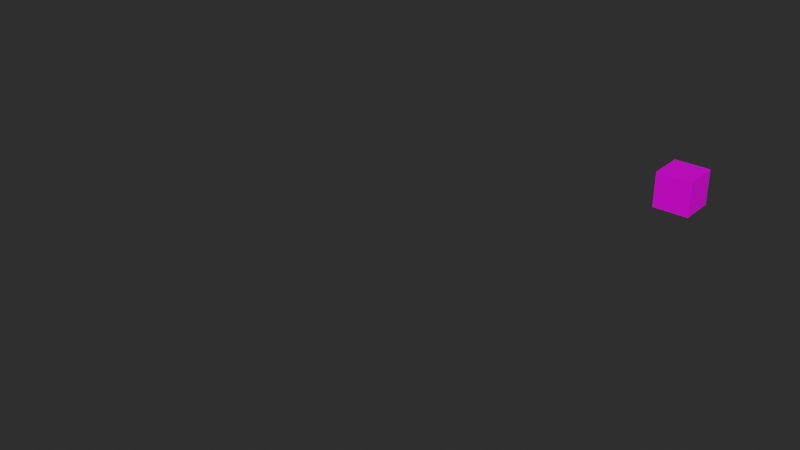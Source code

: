# Source: Blender-Starter.blend  (saved by Blender 3.6.11; exported with 4.5.12 LTS)
import bpy
from mathutils import Matrix  # noqa: F401  (used for matrix-valued properties, if any)

bpy.ops.wm.read_factory_settings(use_empty=True)
scene = bpy.context.scene
scene.name = 'Scene'

# ---- collections
col_references_example = bpy.data.collections.new('references-example'); scene.collection.children.link(col_references_example)
col_your_object = bpy.data.collections.new('your-object'); scene.collection.children.link(col_your_object)

# ---- images (referenced by path relative to the original .blend; pixels are not part of the script)
import os
ASSET_DIR = os.environ.get("B2B_ASSET_DIR", "")  # directory of the original .blend (textures are referenced by path, not embedded)
HERE = os.path.dirname(os.path.abspath(__file__))  # packed textures are extracted next to this script under _unpacked/

def load_image(name, relpath, width, height, colorspace="sRGB"):
    """Load a texture the original file referenced (path relative to the .blend, or extracted next to this script)."""
    p = next((c for c in (os.path.join(HERE, relpath), os.path.join(ASSET_DIR, relpath)) if relpath and os.path.exists(c)), "")
    if p:
        img = bpy.data.images.load(p, check_existing=True)
        img.name = name
    else:  # same state as the original file: an image datablock whose file is absent (Cycles renders it pink)
        img = bpy.data.images.new(name, width, height)
        img.source = "FILE"
        img.filepath = "//" + (relpath or name)
    img.colorspace_settings.name = colorspace
    return img
img_colorpalette_summer_png = load_image('ColorPalette_Summer.png', 'textures/ColorPalette_Summer.png', 1024, 1024, 'sRGB')

# ---- materials (node trees are filled in below, after node groups)
mat_colorpalette = bpy.data.materials.new('ColorPalette')
mat_colorpalette.use_transparent_shadow = False

# ---- material node trees
mat_colorpalette.use_nodes = True; mat_colorpalette.node_tree.nodes.clear()
_N = mat_colorpalette.node_tree.nodes; _L = mat_colorpalette.node_tree.links
n0 = _N.new('ShaderNodeBsdfPrincipled'); n0.name = 'Principled BSDF'; n0.location = (10, 300)
n0.distribution = 'GGX'
n0.subsurface_method = 'RANDOM_WALK_SKIN'
n0.inputs[3].default_value = 1.45
n0.inputs[27].default_value = (0.0, 0.0, 0.0, 1.0)
n0.inputs[28].default_value = 1.0
n1 = _N.new('ShaderNodeOutputMaterial'); n1.name = 'Material Output'; n1.location = (300, 300)
n2 = _N.new('ShaderNodeTexImage'); n2.name = 'Image Texture'; n2.location = (-280, 280)
n2.image = img_colorpalette_summer_png
_L.new(n0.outputs[0], n1.inputs[0])
_L.new(n2.outputs[0], n0.inputs[0])
n1.is_active_output = True

# ---- world
world_world = bpy.data.worlds.new('World'); scene.world = world_world
world_world.use_nodes = True; world_world.node_tree.nodes.clear()
_N = world_world.node_tree.nodes; _L = world_world.node_tree.links
n0 = _N.new('ShaderNodeOutputWorld'); n0.name = 'World Output'; n0.location = (300, 300)
n1 = _N.new('ShaderNodeBackground'); n1.name = 'Background'; n1.location = (10, 300)
n1.inputs[0].default_value = (0.05088, 0.05088, 0.05088, 1.0)
n1.inputs[1].default_value = 0.5
_L.new(n1.outputs[0], n0.inputs[0])
n0.is_active_output = True
world_world.color = (0.05088, 0.05088, 0.05088)
world_world.use_sun_shadow = False
world_world.sun_shadow_jitter_overblur = 0.0

# ---- meshes
me_cube_001 = bpy.data.meshes.new('Cube.001')
me_cube_001.from_pydata([], [], [])
me_cube_001.materials.append(None)
me_cube_001.materials.append(None)
me_cube_001.update()
me_cube_002 = bpy.data.meshes.new('Cube.002')
me_cube_002.from_pydata([], [], [])
me_cube_002.materials.append(None)
me_cube_002.update()
me_cube_004 = bpy.data.meshes.new('Cube.004')
me_cube_004.from_pydata([], [], [])
me_cube_004.materials.append(None)
me_cube_004.update()
me_house_example = bpy.data.meshes.new('house-example')
me_house_example.from_pydata([], [], [])
me_house_example.materials.append(None)
me_house_example.update()
me_cube = bpy.data.meshes.new('Cube')
me_cube.from_pydata([(-0.25, -0.25, 0.0), (-0.25, -0.25, 0.5), (-0.25, 0.25, 0.0), (-0.25, 0.25, 0.5), (0.25, -0.25, 0.0), (0.25, -0.25, 0.5), (0.25, 0.25, 0.0), (0.25, 0.25, 0.5)], [], [(0, 1, 3, 2), (2, 3, 7, 6), (6, 7, 5, 4), (4, 5, 1, 0), (2, 6, 4, 0), (7, 3, 1, 5)])
_uv = me_cube.uv_layers.new(name='UVMap')
_uv.uv.foreach_set('vector', [0.4069, 0.9078, 0.4069, 0.9078, 0.4069, 0.9078, 0.4069, 0.9078, 0.09352, 0.8461, 0.09352, 0.8461, 0.09352, 0.8461, 0.09352, 0.8461, 0.03325, 0.909, 0.03325, 0.909, 0.03325, 0.909, 0.03325, 0.909, 0.2826, 0.9045, 0.2826, 0.9045, 0.2826, 0.9045, 0.2826, 0.9045, 0.09762, 0.9667, 0.09762, 0.9667, 0.09762, 0.9667, 0.09762, 0.9667, 0.2199, 0.9678, 0.2199, 0.9678, 0.2199, 0.9678, 0.2199, 0.9678])
me_cube.materials.append(mat_colorpalette)
me_cube.update()

# ---- objects
ob_flat = bpy.data.objects.new('Flat', me_cube_001)
ob_way_straight = bpy.data.objects.new('Way_Straight', me_cube_002)
ob_flat_001 = bpy.data.objects.new('Flat.001', me_cube_001)
ob_flat_004 = bpy.data.objects.new('Flat.004', me_cube_001)
ob_flat_005 = bpy.data.objects.new('Flat.005', me_cube_001)
ob_way_straight_001 = bpy.data.objects.new('Way_Straight.001', me_cube_002)
ob_way_straight_003 = bpy.data.objects.new('Way_Straight.003', me_cube_002)
ob_way_t_cross = bpy.data.objects.new('Way_T-Cross', me_cube_004)
ob_house_example = bpy.data.objects.new('House_Example', me_house_example)
ob_flat_002 = bpy.data.objects.new('Flat.002', me_cube_001)
ob_way_straight_002 = bpy.data.objects.new('Way_Straight.002', me_cube_002)
ob_flat_003 = bpy.data.objects.new('Flat.003', me_cube_001)
ob_cube = bpy.data.objects.new('Cube', me_cube)

# ---- transforms, parenting, visibility, modifiers, constraints
ob_flat.location = (-2.5, -2.5, 0.0)
ob_flat.lock_rotations_4d = False
ob_flat.empty_display_type = 'ARROWS'
ob_flat.hide_select = True
ob_flat.lineart.crease_threshold = 0.0
ob_way_straight.location = (-4.5, -2.5, 0.0)
ob_way_straight.rotation_euler = (0.0, 0.0, 1.571)
ob_way_straight.lock_rotations_4d = False
ob_way_straight.empty_display_type = 'ARROWS'
ob_way_straight.hide_select = True
ob_way_straight.lineart.crease_threshold = 0.0
ob_flat_001.location = (-2.5, -3.5, 0.0)
ob_flat_001.lock_rotations_4d = False
ob_flat_001.empty_display_type = 'ARROWS'
ob_flat_001.hide_select = True
ob_flat_001.lineart.crease_threshold = 0.0
ob_flat_004.location = (-3.5, -2.5, 0.0)
ob_flat_004.lock_rotations_4d = False
ob_flat_004.empty_display_type = 'ARROWS'
ob_flat_004.hide_select = True
ob_flat_004.lineart.crease_threshold = 0.0
ob_flat_005.location = (-3.5, -3.5, 0.0)
ob_flat_005.lock_rotations_4d = False
ob_flat_005.empty_display_type = 'ARROWS'
ob_flat_005.hide_select = True
ob_flat_005.lineart.crease_threshold = 0.0
ob_way_straight_001.location = (-4.5, -3.5, 0.0)
ob_way_straight_001.rotation_euler = (0.0, 0.0, 1.571)
ob_way_straight_001.lock_rotations_4d = False
ob_way_straight_001.empty_display_type = 'ARROWS'
ob_way_straight_001.hide_select = True
ob_way_straight_001.lineart.crease_threshold = 0.0
ob_way_straight_003.location = (-4.5, -5.5, 0.0)
ob_way_straight_003.rotation_euler = (0.0, 0.0, 1.571)
ob_way_straight_003.lock_rotations_4d = False
ob_way_straight_003.empty_display_type = 'ARROWS'
ob_way_straight_003.hide_select = True
ob_way_straight_003.lineart.crease_threshold = 0.0
ob_way_t_cross.location = (-4.5, -4.5, 0.0)
ob_way_t_cross.rotation_euler = (0.0, 0.0, -1.571)
ob_way_t_cross.lock_rotations_4d = False
ob_way_t_cross.empty_display_type = 'ARROWS'
ob_way_t_cross.hide_select = True
ob_way_t_cross.lineart.crease_threshold = 0.0
ob_house_example.location = (-3.0, -5.0, 0.0)
ob_house_example.rotation_euler = (0.0, 0.0, -1.571)
ob_house_example.hide_select = True
ob_house_example.lineart.crease_threshold = 0.0
ob_flat_002.location = (-2.5, -6.5, 0.0)
ob_flat_002.lock_rotations_4d = False
ob_flat_002.empty_display_type = 'ARROWS'
ob_flat_002.hide_select = True
ob_flat_002.lineart.crease_threshold = 0.0
ob_way_straight_002.location = (-4.5, -6.5, 0.0)
ob_way_straight_002.rotation_euler = (0.0, 0.0, 1.571)
ob_way_straight_002.lock_rotations_4d = False
ob_way_straight_002.empty_display_type = 'ARROWS'
ob_way_straight_002.hide_select = True
ob_way_straight_002.lineart.crease_threshold = 0.0
ob_flat_003.location = (-3.5, -6.5, 0.0)
ob_flat_003.lock_rotations_4d = False
ob_flat_003.empty_display_type = 'ARROWS'
ob_flat_003.hide_select = True
ob_flat_003.lineart.crease_threshold = 0.0
ob_cube.location = (0.0, 0.0, 0.0)

# ---- collection membership
col_references_example.objects.link(ob_flat)
col_references_example.objects.link(ob_way_straight)
col_references_example.objects.link(ob_flat_001)
col_references_example.objects.link(ob_flat_004)
col_references_example.objects.link(ob_flat_005)
col_references_example.objects.link(ob_way_straight_001)
col_references_example.objects.link(ob_way_straight_003)
col_references_example.objects.link(ob_way_t_cross)
col_references_example.objects.link(ob_house_example)
col_references_example.objects.link(ob_flat_002)
col_references_example.objects.link(ob_way_straight_002)
col_references_example.objects.link(ob_flat_003)
col_your_object.objects.link(ob_cube)

# ---- scene / render settings (as saved in the file)
scene.frame_start = 1; scene.frame_end = 250; scene.frame_set(1)
scene.render.engine = 'BLENDER_EEVEE_NEXT'
scene.render.fps = 60
scene.cycles.sampling_pattern = 'TABULATED_SOBOL'
scene.view_settings.view_transform = 'Filmic'
bpy.context.view_layer.update()

# ---- added for rendering (the .blend has no active camera and no usable light): camera, sun
cam_auto = bpy.data.cameras.new('AutoCamera')
cam_auto.lens = 50.0
cam_auto.sensor_width = 36.0
cam_auto.clip_end = 1000.0
ob_auto_camera = bpy.data.objects.new('AutoCamera', cam_auto)
scene.collection.objects.link(ob_auto_camera)
ob_auto_camera.location = (5.52561, -12.3057, 6.37048)
ob_auto_camera.rotation_euler = (1.09748, -7.21219e-08, 0.694738)
scene.camera = ob_auto_camera
light_auto_sun = bpy.data.lights.new('AutoSun', 'SUN')
light_auto_sun.energy = 3.0
light_auto_sun.angle = 0.0523599
ob_auto_sun = bpy.data.objects.new('AutoSun', light_auto_sun)
scene.collection.objects.link(ob_auto_sun)
ob_auto_sun.rotation_euler = (0.872665, 0.174533, 0.523599)
bpy.context.view_layer.update()
